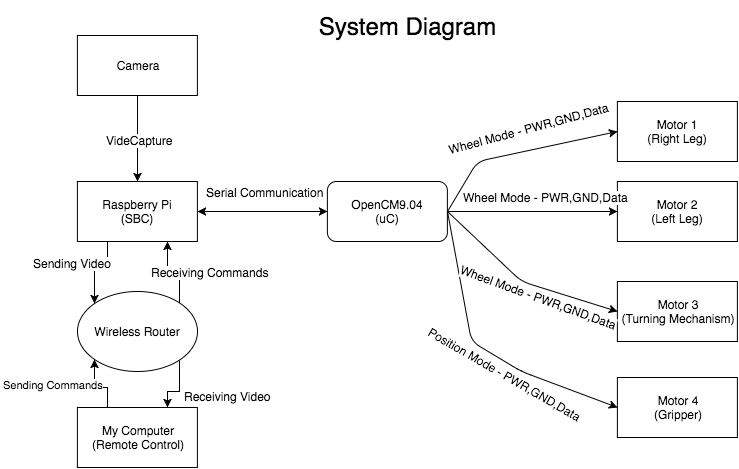

The diagram above was exported from draw.io. Its source (the exported page's mxGraphModel, read from the mxfile embedded in the PNG):
<mxGraphModel dx="795" dy="526" grid="1" gridSize="10" guides="1" tooltips="1" connect="1" arrows="1" fold="1" page="1" pageScale="1" pageWidth="826" pageHeight="1169" background="#ffffff" math="0" shadow="0">
  <root>
    <mxCell id="0" />
    <mxCell id="1" parent="0" />
    <mxCell id="2" value="Motor 1&lt;div&gt;(Right Leg)&lt;/div&gt;" style="whiteSpace=wrap;html=1;" vertex="1" parent="1">
      <mxGeometry x="615.8823529411764" y="100" width="120" height="60" as="geometry" />
    </mxCell>
    <mxCell id="3" value="Motor 2&lt;div&gt;(Left Leg)&lt;/div&gt;" style="whiteSpace=wrap;html=1;" vertex="1" parent="1">
      <mxGeometry x="615.8823529411764" y="180" width="120" height="60" as="geometry" />
    </mxCell>
    <mxCell id="4" value="Motor 4&lt;div&gt;(Gripper)&lt;/div&gt;" style="whiteSpace=wrap;html=1;" vertex="1" parent="1">
      <mxGeometry x="615.8823529411764" y="376" width="120" height="60" as="geometry" />
    </mxCell>
    <mxCell id="5" style="edgeStyle=orthogonalEdgeStyle;rounded=0;html=1;exitX=1;exitY=0.5;entryX=0;entryY=0.5;jettySize=auto;orthogonalLoop=1;" edge="1" source="6" target="3" parent="1">
      <mxGeometry relative="1" as="geometry">
        <Array as="points">
          <mxPoint x="575.8823529411764" y="210" />
          <mxPoint x="575.8823529411764" y="210" />
        </Array>
      </mxGeometry>
    </mxCell>
    <mxCell id="6" value="OpenCM9.04&lt;div&gt;(uC)&lt;/div&gt;" style="rounded=1;whiteSpace=wrap;html=1;" vertex="1" parent="1">
      <mxGeometry x="325.88235294117635" y="180" width="120" height="60" as="geometry" />
    </mxCell>
    <mxCell id="7" value="" style="endArrow=classic;html=1;entryX=0;entryY=0.5;exitX=1;exitY=0.5;" edge="1" source="6" target="2" parent="1">
      <mxGeometry width="50" height="50" relative="1" as="geometry">
        <mxPoint x="565.8823529411764" y="200" as="sourcePoint" />
        <mxPoint x="505.88235294117635" y="130" as="targetPoint" />
        <Array as="points">
          <mxPoint x="475.88235294117635" y="160" />
        </Array>
      </mxGeometry>
    </mxCell>
    <mxCell id="8" value="" style="endArrow=classic;html=1;entryX=0;entryY=0.5;exitX=1;exitY=0.5;" edge="1" source="6" target="4" parent="1">
      <mxGeometry x="445.88235294117635" y="240" width="50" height="50" as="geometry">
        <mxPoint x="445.88235294117635" y="320" as="sourcePoint" />
        <mxPoint x="615.8823529411764" y="240" as="targetPoint" />
        <Array as="points">
          <mxPoint x="470" y="340" />
          <mxPoint x="520" y="370" />
        </Array>
      </mxGeometry>
    </mxCell>
    <mxCell id="9" value="&lt;span&gt;Position Mode - PWR,GND,Data&lt;/span&gt;" style="text;html=1;resizable=0;points=[];align=center;verticalAlign=middle;labelBackgroundColor=#ffffff;rotation=30;" vertex="1" connectable="0" parent="8">
      <mxGeometry relative="1" as="geometry">
        <mxPoint x="21" y="25" as="offset" />
      </mxGeometry>
    </mxCell>
    <mxCell id="10" style="edgeStyle=orthogonalEdgeStyle;rounded=0;html=1;exitX=0.25;exitY=1;entryX=0;entryY=0;jettySize=auto;orthogonalLoop=1;" edge="1" source="12" target="27" parent="1">
      <mxGeometry relative="1" as="geometry" />
    </mxCell>
    <mxCell id="11" value="Sending Video" style="text;html=1;resizable=0;points=[];align=center;verticalAlign=middle;labelBackgroundColor=#ffffff;" vertex="1" connectable="0" parent="10">
      <mxGeometry x="-0.3968" y="-2" relative="1" as="geometry">
        <mxPoint x="-34" y="-2" as="offset" />
      </mxGeometry>
    </mxCell>
    <mxCell id="12" value="Raspberry Pi&lt;div&gt;(SBC)&lt;/div&gt;" style="whiteSpace=wrap;html=1;" vertex="1" parent="1">
      <mxGeometry x="75.88235294117635" y="180" width="120" height="60" as="geometry" />
    </mxCell>
    <mxCell id="13" value="&lt;span style=&quot;font-size: 24px ; line-height: 28.8px&quot;&gt;System Diagram&lt;/span&gt;" style="text;html=1;strokeColor=none;fillColor=none;align=center;verticalAlign=middle;whiteSpace=wrap;overflow=hidden;" vertex="1" parent="1">
      <mxGeometry x="295.88235294117635" width="220" height="50" as="geometry" />
    </mxCell>
    <mxCell id="14" value="&lt;span&gt;Wheel Mode - PWR,GND,Data&lt;/span&gt;" style="text;html=1;resizable=0;points=[];align=center;verticalAlign=middle;labelBackgroundColor=#ffffff;" vertex="1" connectable="0" parent="1">
      <mxGeometry x="513.3358683465174" y="180.33503578475472" as="geometry">
        <mxPoint x="31" y="15" as="offset" />
      </mxGeometry>
    </mxCell>
    <mxCell id="15" value="&lt;span&gt;Wheel Mode - PWR,GND,Data&lt;/span&gt;" style="text;html=1;resizable=0;points=[];align=center;verticalAlign=middle;labelBackgroundColor=#ffffff;rotation=-15;" vertex="1" connectable="0" parent="1">
      <mxGeometry x="493.3358683465174" y="120.33503578475472" as="geometry">
        <mxPoint x="31" y="15" as="offset" />
      </mxGeometry>
    </mxCell>
    <mxCell id="16" value="" style="endArrow=classic;startArrow=classic;html=1;entryX=0;entryY=0.5;exitX=1;exitY=0.5;" edge="1" source="12" target="6" parent="1">
      <mxGeometry width="50" height="50" relative="1" as="geometry">
        <mxPoint x="2.88235294117635" y="30" as="sourcePoint" />
        <mxPoint x="52.88235294117635" y="-20" as="targetPoint" />
      </mxGeometry>
    </mxCell>
    <mxCell id="17" value="Serial Communication" style="text;html=1;resizable=0;points=[];align=center;verticalAlign=middle;labelBackgroundColor=#ffffff;" vertex="1" connectable="0" parent="16">
      <mxGeometry x="0.0631" y="-4" relative="1" as="geometry">
        <mxPoint x="-2" y="-24" as="offset" />
      </mxGeometry>
    </mxCell>
    <mxCell id="18" style="edgeStyle=orthogonalEdgeStyle;rounded=0;html=1;exitX=0.5;exitY=1;entryX=0.5;entryY=0;jettySize=auto;orthogonalLoop=1;" edge="1" source="20" target="12" parent="1">
      <mxGeometry relative="1" as="geometry" />
    </mxCell>
    <mxCell id="19" value="VideCapture" style="text;html=1;resizable=0;points=[];align=center;verticalAlign=middle;labelBackgroundColor=#ffffff;" vertex="1" connectable="0" parent="18">
      <mxGeometry x="0.0164" y="2" relative="1" as="geometry">
        <mxPoint as="offset" />
      </mxGeometry>
    </mxCell>
    <mxCell id="20" value="Camera" style="whiteSpace=wrap;html=1;" vertex="1" parent="1">
      <mxGeometry x="75.88235294117635" y="34" width="120" height="60" as="geometry" />
    </mxCell>
    <mxCell id="21" value="" style="edgeStyle=orthogonalEdgeStyle;rounded=0;html=1;exitX=0.25;exitY=0;entryX=0;entryY=1;jettySize=auto;orthogonalLoop=1;" edge="1" source="22" target="27" parent="1">
      <mxGeometry relative="1" as="geometry" />
    </mxCell>
    <mxCell id="22" value="My Computer&lt;div&gt;(Remote Control)&lt;/div&gt;" style="whiteSpace=wrap;html=1;" vertex="1" parent="1">
      <mxGeometry x="75.88235294117635" y="406" width="120" height="60" as="geometry" />
    </mxCell>
    <mxCell id="23" style="edgeStyle=orthogonalEdgeStyle;rounded=0;html=1;exitX=1;exitY=1;entryX=0.75;entryY=0;jettySize=auto;orthogonalLoop=1;" edge="1" source="27" target="22" parent="1">
      <mxGeometry relative="1" as="geometry" />
    </mxCell>
    <mxCell id="24" value="Receiving Video" style="text;html=1;resizable=0;points=[];align=center;verticalAlign=middle;labelBackgroundColor=#ffffff;" vertex="1" connectable="0" parent="23">
      <mxGeometry x="0.2973" y="2" relative="1" as="geometry">
        <mxPoint x="55" y="2" as="offset" />
      </mxGeometry>
    </mxCell>
    <mxCell id="25" style="edgeStyle=orthogonalEdgeStyle;rounded=0;html=1;exitX=1;exitY=0;entryX=0.75;entryY=1;jettySize=auto;orthogonalLoop=1;" edge="1" source="27" target="12" parent="1">
      <mxGeometry relative="1" as="geometry" />
    </mxCell>
    <mxCell id="26" value="Receiving Commands" style="text;html=1;resizable=0;points=[];align=center;verticalAlign=middle;labelBackgroundColor=#ffffff;" vertex="1" connectable="0" parent="25">
      <mxGeometry x="-0.5" y="-6" relative="1" as="geometry">
        <mxPoint x="24" y="-13" as="offset" />
      </mxGeometry>
    </mxCell>
    <mxCell id="27" value="Wireless Router" style="ellipse;whiteSpace=wrap;html=1;" vertex="1" parent="1">
      <mxGeometry x="75.88235294117635" y="290" width="120" height="80" as="geometry" />
    </mxCell>
    <mxCell id="28" value="&lt;meta http-equiv=&quot;Content-Type&quot; content=&quot;text/html;charset=UTF-8&quot;&gt;&lt;span style=&quot;color: rgb(0, 0, 0); font-family: Helvetica; font-size: 11px; font-style: normal; font-variant: normal; font-weight: normal; letter-spacing: normal; line-height: 13.2px; orphans: auto; text-align: center; text-indent: 0px; text-transform: none; white-space: nowrap; widows: 1; word-spacing: 0px; -webkit-text-stroke-width: 0px; display: inline !important; float: none; background-color: rgb(255, 255, 255);&quot;&gt;Sending Commands&lt;/span&gt;" style="text;html=1;" vertex="1" parent="1">
      <mxGeometry y="370.17647058823536" width="120" height="28" as="geometry" />
    </mxCell>
    <mxCell id="29" value="Motor 3&lt;div&gt;(Turning Mechanism)&lt;/div&gt;" style="whiteSpace=wrap;html=1;" vertex="1" parent="1">
      <mxGeometry x="615.8823529411764" y="280" width="120" height="60" as="geometry" />
    </mxCell>
    <mxCell id="31" value="" style="endArrow=classic;html=1;exitX=1;exitY=0.5;entryX=0;entryY=0.5;" edge="1" parent="1" source="6" target="29">
      <mxGeometry width="50" height="50" relative="1" as="geometry">
        <mxPoint x="510" y="310" as="sourcePoint" />
        <mxPoint x="560" y="260" as="targetPoint" />
        <Array as="points">
          <mxPoint x="520" y="280" />
        </Array>
      </mxGeometry>
    </mxCell>
    <mxCell id="32" value="&lt;span&gt;Wheel Mode - PWR,GND,Data&lt;/span&gt;" style="text;html=1;resizable=0;points=[];align=center;verticalAlign=middle;labelBackgroundColor=#ffffff;rotation=20;" vertex="1" connectable="0" parent="1">
      <mxGeometry x="513.3358683465174" y="270.3350357847547" as="geometry">
        <mxPoint x="31" y="15" as="offset" />
      </mxGeometry>
    </mxCell>
  </root>
</mxGraphModel>